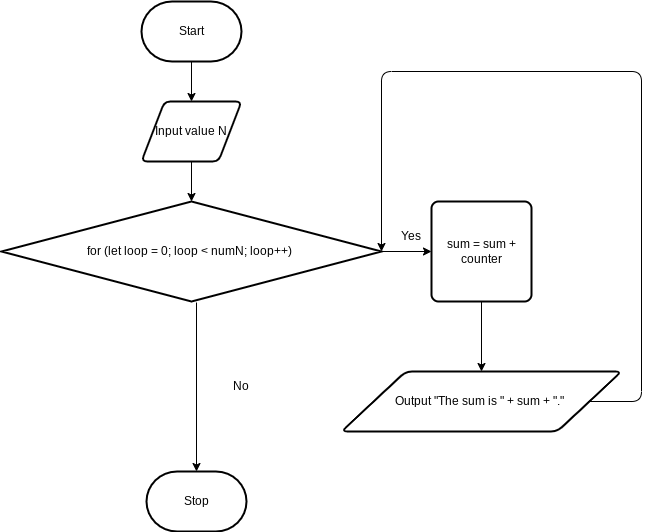

The diagram above was exported from draw.io. Its source (the exported page's mxGraphModel, read from the mxfile embedded in the PNG):
<mxGraphModel dx="955" dy="727" grid="1" gridSize="10" guides="1" tooltips="1" connect="1" arrows="1" fold="1" page="1" pageScale="1" pageWidth="850" pageHeight="1100" math="0" shadow="0">
  <root>
    <mxCell id="0" />
    <mxCell id="1" parent="0" />
    <mxCell id="7" style="edgeStyle=none;html=1;" parent="1" source="2" target="3" edge="1">
      <mxGeometry relative="1" as="geometry" />
    </mxCell>
    <mxCell id="2" value="Start" style="strokeWidth=2;html=1;shape=mxgraph.flowchart.terminator;whiteSpace=wrap;" parent="1" vertex="1">
      <mxGeometry x="300" y="260" width="100" height="60" as="geometry" />
    </mxCell>
    <mxCell id="8" style="edgeStyle=none;html=1;" parent="1" source="3" edge="1">
      <mxGeometry relative="1" as="geometry">
        <mxPoint x="350" y="460" as="targetPoint" />
      </mxGeometry>
    </mxCell>
    <mxCell id="3" value="Input value N" style="shape=parallelogram;html=1;strokeWidth=2;perimeter=parallelogramPerimeter;whiteSpace=wrap;rounded=1;arcSize=12;size=0.23;" parent="1" vertex="1">
      <mxGeometry x="300" y="360" width="100" height="60" as="geometry" />
    </mxCell>
    <mxCell id="20" style="edgeStyle=none;html=1;exitX=0.5;exitY=1;exitDx=0;exitDy=0;exitPerimeter=0;entryX=0.5;entryY=0;entryDx=0;entryDy=0;entryPerimeter=0;" parent="1" edge="1" target="16">
      <mxGeometry relative="1" as="geometry">
        <mxPoint x="355" y="561" as="sourcePoint" />
        <mxPoint x="355" y="581" as="targetPoint" />
      </mxGeometry>
    </mxCell>
    <mxCell id="26" style="edgeStyle=none;html=1;" parent="1" source="10" target="22" edge="1">
      <mxGeometry relative="1" as="geometry" />
    </mxCell>
    <mxCell id="10" value="&lt;div&gt;for (let loop = 0; loop &amp;lt; numN; loop++)&amp;nbsp;&lt;/div&gt;" style="strokeWidth=2;html=1;shape=mxgraph.flowchart.decision;whiteSpace=wrap;" parent="1" vertex="1">
      <mxGeometry x="160" y="460" width="380" height="100" as="geometry" />
    </mxCell>
    <mxCell id="27" style="edgeStyle=none;html=1;exitX=1;exitY=0.5;exitDx=0;exitDy=0;entryX=1;entryY=0.5;entryDx=0;entryDy=0;entryPerimeter=0;" edge="1" parent="1" source="15" target="10">
      <mxGeometry relative="1" as="geometry">
        <mxPoint x="540" y="500" as="targetPoint" />
        <Array as="points">
          <mxPoint x="800" y="660" />
          <mxPoint x="800" y="330" />
          <mxPoint x="540" y="330" />
        </Array>
      </mxGeometry>
    </mxCell>
    <mxCell id="15" value="Output&amp;nbsp;&quot;The sum is &quot; + sum + &quot;.&quot;&amp;nbsp;" style="shape=parallelogram;html=1;strokeWidth=2;perimeter=parallelogramPerimeter;whiteSpace=wrap;rounded=1;arcSize=12;size=0.23;" parent="1" vertex="1">
      <mxGeometry x="500" y="630" width="280" height="60" as="geometry" />
    </mxCell>
    <mxCell id="16" value="Stop" style="strokeWidth=2;html=1;shape=mxgraph.flowchart.terminator;whiteSpace=wrap;" parent="1" vertex="1">
      <mxGeometry x="305" y="730" width="100" height="60" as="geometry" />
    </mxCell>
    <mxCell id="25" style="edgeStyle=none;html=1;" parent="1" source="22" target="15" edge="1">
      <mxGeometry relative="1" as="geometry" />
    </mxCell>
    <mxCell id="22" value="&lt;span&gt;sum = sum + counter&lt;/span&gt;" style="rounded=1;whiteSpace=wrap;html=1;absoluteArcSize=1;arcSize=14;strokeWidth=2;" parent="1" vertex="1">
      <mxGeometry x="590" y="460" width="100" height="100" as="geometry" />
    </mxCell>
    <mxCell id="28" value="Yes" style="text;html=1;strokeColor=none;fillColor=none;align=center;verticalAlign=middle;whiteSpace=wrap;rounded=0;" vertex="1" parent="1">
      <mxGeometry x="540" y="490" width="60" height="10" as="geometry" />
    </mxCell>
    <mxCell id="31" value="No" style="text;html=1;strokeColor=none;fillColor=none;align=center;verticalAlign=middle;whiteSpace=wrap;rounded=0;" vertex="1" parent="1">
      <mxGeometry x="370" y="630" width="60" height="30" as="geometry" />
    </mxCell>
  </root>
</mxGraphModel>